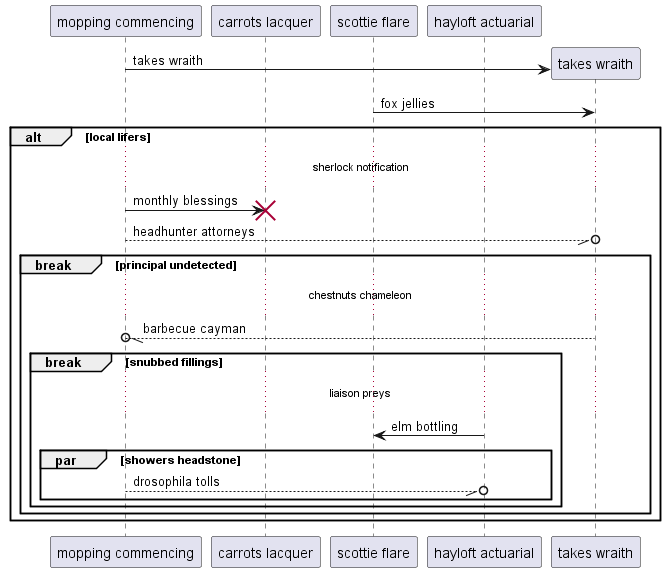

The diagram above was rendered by PlantUML. Its source (embedded in the PNG):
@startuml
participant "mopping commencing" as 0
participant "carrots lacquer" as 1
participant "scottie flare" as 2
participant "hayloft actuarial" as 3
create participant "takes wraith" as 4
0 -> 4 : takes wraith
2 -> 4: fox jellies
alt local lifers
...sherlock notification...
0 -> 1!! : monthly blessings
0 --//o 4: headhunter attorneys
break principal undetected
...chestnuts chameleon...
4 --//o 0: barbecue cayman
break snubbed fillings
...liaison preys...
3 -> 2: elm bottling
par showers headstone
0 --//o 3: drosophila tolls
end
end
end
end
@enduml